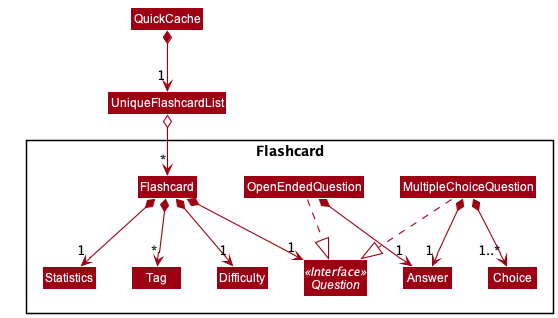

The diagram above was rendered by PlantUML. Its source (embedded in the PNG):
@startuml
!include style.puml
skinparam arrowThickness 1.1
skinparam arrowColor MODEL_COLOR
skinparam classBackgroundColor MODEL_COLOR


package Flashcard <<Rectangle>> {
class MultipleChoiceQuestion
class OpenEndedQuestion
interface Question <<Interface>>
class Answer
class Choice
class Tag
class Difficulty
class Flashcard
class Statistics
}

Class HiddenOutside #FFFFFF

MultipleChoiceQuestion -[dashed]-|> Question
OpenEndedQuestion -[dashed]-|> Question
MultipleChoiceQuestion *--> "1..*" Choice
MultipleChoiceQuestion *--> "1" Answer
OpenEndedQuestion *--> "1" Answer

Flashcard *--> "1" Question
Flashcard *--> "*" Tag
Flashcard *--> "1" Difficulty
Flashcard *--> "1" Statistics


UniqueFlashcardList o--> "*" Flashcard
QuickCache *--> "1" UniqueFlashcardList
@enduml